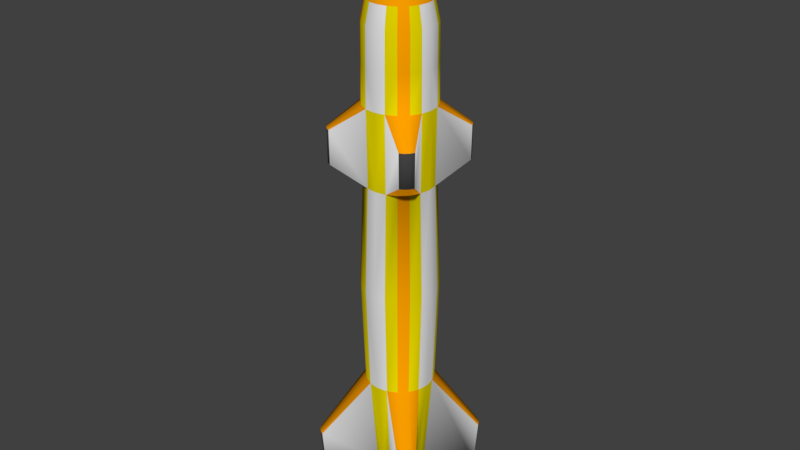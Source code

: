 # Source: MISILE.blend  (saved by Blender 2.79.0; exported with 4.5.12 LTS)
import bpy
from mathutils import Matrix  # noqa: F401  (used for matrix-valued properties, if any)

bpy.ops.wm.read_factory_settings(use_empty=True)
scene = bpy.context.scene
scene.name = 'Scene'

# ---- collections
col_collection_1 = bpy.data.collections.new('Collection 1'); scene.collection.children.link(col_collection_1)

# ---- materials (node trees are filled in below, after node groups)
mat_material_001 = bpy.data.materials.new('Material.001')
mat_material_001.alpha_threshold = 0.0
mat_material_001.use_transparent_shadow = False
mat_material_001.roughness = 0.5
mat_material_001.specular_intensity = 1.0
mat_material_002 = bpy.data.materials.new('Material.002')
mat_material_002.alpha_threshold = 0.0
mat_material_002.use_transparent_shadow = False
mat_material_002.diffuse_color = (1.0, 0.3586, 0.0, 1.0)
mat_material_002.roughness = 0.5
mat_material_002.specular_intensity = 1.0
mat_material_003 = bpy.data.materials.new('Material.003')
mat_material_003.alpha_threshold = 0.0
mat_material_003.use_transparent_shadow = False
mat_material_003.diffuse_color = (0.05404, 0.05404, 0.05404, 1.0)
mat_material_003.roughness = 0.5
mat_material_003.specular_intensity = 1.0
mat_material_004 = bpy.data.materials.new('Material.004')
mat_material_004.alpha_threshold = 0.0
mat_material_004.use_transparent_shadow = False
mat_material_004.diffuse_color = (0.8, 0.6771, 0.0, 1.0)
mat_material_004.roughness = 0.5
mat_material_004.specular_intensity = 1.0
mat_material_005 = bpy.data.materials.new('Material.005')
mat_material_005.alpha_threshold = 0.0
mat_material_005.use_transparent_shadow = False
mat_material_005.diffuse_color = (1.0, 0.002736, 0.0, 1.0)
mat_material_005.roughness = 0.5
mat_material_005.specular_intensity = 1.0

# ---- material node trees

# ---- world
world_world = bpy.data.worlds.new('World'); scene.world = world_world
world_world.color = (0.05088, 0.05088, 0.05088)
world_world.use_sun_shadow = False
world_world.sun_shadow_jitter_overblur = 0.0
world_world.cycles.sampling_method = 'MANUAL'

# ---- meshes
me_cylinder_001 = bpy.data.meshes.new('Cylinder.001')
me_cylinder_001.from_pydata([(0.2676, 0.8237, -9.282), (0.5091, 0.7007, -9.282), (0.7007, 0.5091, -9.282), (0.8237, 0.2676, -9.282), (0.1213, 0.3735, 8.413), (0.3545, 1.091, 3.29), (0.345, 1.062, 0.8038), (0.3819, 1.176, -2.646), (0.345, 1.062, -6.096), (0.2308, 0.3177, 8.413), (0.6743, 0.928, 3.29), (0.6562, 0.9031, 0.8038), (0.7265, 0.9999, -2.646), (0.6562, 0.9031, -6.096), (0.3177, 0.2308, 8.413), (0.928, 0.6743, 3.29), (0.9031, 0.6562, 0.8038), (0.9999, 0.7265, -2.646), (0.9031, 0.6562, -6.096), (0.3735, 0.1213, 8.413), (1.091, 0.3545, 3.29), (1.062, 0.345, 0.8038), (1.176, 0.3819, -2.646), (1.062, 0.345, -6.096), (0.3471, 1.068, 5.712), (0.6603, 0.9088, 5.712), (0.9088, 0.6603, 5.712), (1.068, 0.3471, 5.712), (1.667, 2.009, -8.208), (1.63, 1.895, -9.729), (1.745, 1.836, -9.729), (1.815, 1.933, -8.208), (1.836, 1.745, -9.729), (1.933, 1.815, -8.208), (1.895, 1.63, -9.729), (2.009, 1.667, -8.208), (0.05621, 0.621, -9.894), (0.2976, 0.498, -9.894), (0.4892, 0.3064, -9.894), (0.6123, 0.06497, -9.894), (1.565, 1.453, 2.571), (1.445, 1.554, 1.48), (1.453, 1.565, 2.571), (1.309, 1.623, 1.48), (1.313, 1.636, 2.571), (1.554, 1.445, 1.48), (1.636, 1.313, 2.571), (1.623, 1.309, 1.48), (0.3508, 1.08, 4.501), (0.6673, 0.9184, 4.501), (0.9184, 0.6673, 4.501), (1.08, 0.3508, 4.501), (0.258, 0.7939, 7.042), (0.3044, 0.9367, 6.35), (0.4907, 0.6753, 7.042), (0.5789, 0.7968, 6.35), (0.6753, 0.4907, 7.042), (0.7968, 0.5789, 6.35), (0.7939, 0.258, 7.042), (0.9367, 0.3044, 6.35), (0.163, 0.5018, 8.04), (0.3101, 0.4268, 8.04), (0.4268, 0.3101, 8.04), (0.5018, 0.163, 8.04), (0.0, 0.8661, -9.282), (-0.2676, 0.8237, -9.282), (-0.5091, 0.7007, -9.282), (-0.7007, 0.5091, -9.282), (-0.8237, 0.2676, -9.282), (0.0, 1.116, -6.096), (0.0, 1.236, -2.646), (0.0, 1.116, 0.8038), (0.0, 1.147, 3.29), (0.0, 0.3927, 8.413), (-0.1213, 0.3735, 8.413), (-0.3545, 1.091, 3.29), (-0.345, 1.062, 0.8038), (-0.3819, 1.176, -2.646), (-0.345, 1.062, -6.096), (-0.2308, 0.3177, 8.413), (-0.6743, 0.928, 3.29), (-0.6562, 0.9031, 0.8038), (-0.7265, 0.9999, -2.646), (-0.6562, 0.9031, -6.096), (-0.3177, 0.2308, 8.413), (-0.928, 0.6743, 3.29), (-0.9031, 0.6562, 0.8038), (-0.9999, 0.7265, -2.646), (-0.9031, 0.6562, -6.096), (-0.3735, 0.1213, 8.413), (-1.091, 0.3545, 3.29), (-1.062, 0.345, 0.8038), (-1.176, 0.3819, -2.646), (-1.062, 0.345, -6.096), (0.0, 1.123, 5.712), (-0.3471, 1.068, 5.712), (-0.6603, 0.9088, 5.712), (-0.9088, 0.6603, 5.712), (-1.068, 0.3471, 5.712), (-1.667, 2.009, -8.208), (-1.63, 1.895, -9.729), (-1.745, 1.836, -9.729), (-1.815, 1.933, -8.208), (-1.836, 1.745, -9.729), (-1.933, 1.815, -8.208), (-1.895, 1.63, -9.729), (-2.009, 1.667, -8.208), (0.0, 0.6634, -9.894), (-0.05621, 0.621, -9.894), (-0.2976, 0.498, -9.894), (-0.4892, 0.3064, -9.894), (-0.6123, 0.06497, -9.894), (-1.565, 1.453, 2.571), (-1.445, 1.554, 1.48), (-1.453, 1.565, 2.571), (-1.309, 1.623, 1.48), (-1.313, 1.636, 2.571), (-1.554, 1.445, 1.48), (-1.636, 1.313, 2.571), (-1.623, 1.309, 1.48), (-0.3508, 1.08, 4.501), (-0.6673, 0.9184, 4.501), (-0.9184, 0.6673, 4.501), (-1.08, 0.3508, 4.501), (0.0, 1.135, 4.501), (0.0, 0.9849, 6.35), (0.0, 0.8348, 7.042), (-0.258, 0.7939, 7.042), (-0.3044, 0.9367, 6.35), (-0.4907, 0.6753, 7.042), (-0.5789, 0.7968, 6.35), (-0.6753, 0.4907, 7.042), (-0.7968, 0.5789, 6.35), (-0.7939, 0.258, 7.042), (-0.9367, 0.3044, 6.35), (0.0, 0.5276, 8.04), (-0.163, 0.5018, 8.04), (-0.3101, 0.4268, 8.04), (-0.4268, 0.3101, 8.04), (-0.5018, 0.163, 8.04), (0.2676, -0.8237, -9.282), (0.5091, -0.7007, -9.282), (0.7007, -0.5091, -9.282), (0.8237, -0.2676, -9.282), (0.8661, 0.0, -9.282), (0.1213, -0.3735, 8.413), (0.3545, -1.091, 3.29), (0.345, -1.062, 0.8038), (0.3819, -1.176, -2.646), (0.345, -1.062, -6.096), (0.2308, -0.3177, 8.413), (0.6743, -0.928, 3.29), (0.6562, -0.9031, 0.8038), (0.7265, -0.9999, -2.646), (0.6562, -0.9031, -6.096), (0.3177, -0.2308, 8.413), (0.928, -0.6743, 3.29), (0.9031, -0.6562, 0.8038), (0.9999, -0.7265, -2.646), (0.9031, -0.6562, -6.096), (0.3735, -0.1213, 8.413), (1.091, -0.3545, 3.29), (1.062, -0.345, 0.8038), (1.176, -0.3819, -2.646), (1.062, -0.345, -6.096), (0.3927, 0.0, 8.413), (1.147, 0.0, 3.29), (1.116, 0.0, 0.8038), (1.236, 0.0, -2.646), (1.116, 0.0, -6.096), (0.3471, -1.068, 5.712), (0.6603, -0.9088, 5.712), (0.9088, -0.6603, 5.712), (1.068, -0.3471, 5.712), (1.123, 0.0, 5.712), (1.667, -2.009, -8.208), (1.63, -1.895, -9.729), (1.745, -1.836, -9.729), (1.815, -1.933, -8.208), (1.836, -1.745, -9.729), (1.933, -1.815, -8.208), (1.895, -1.63, -9.729), (2.009, -1.667, -8.208), (0.05621, -0.621, -9.894), (0.2976, -0.498, -9.894), (0.4892, -0.3064, -9.894), (0.6123, -0.06497, -9.894), (0.6546, 0.0, -9.894), (1.565, -1.453, 2.571), (1.445, -1.554, 1.48), (1.453, -1.565, 2.571), (1.309, -1.623, 1.48), (1.313, -1.636, 2.571), (1.554, -1.445, 1.48), (1.636, -1.313, 2.571), (1.623, -1.309, 1.48), (0.3508, -1.08, 4.501), (0.6673, -0.9184, 4.501), (0.9184, -0.6673, 4.501), (1.08, -0.3508, 4.501), (1.135, 0.0, 4.501), (0.258, -0.7939, 7.042), (0.3044, -0.9367, 6.35), (0.4907, -0.6753, 7.042), (0.5789, -0.7968, 6.35), (0.6753, -0.4907, 7.042), (0.7968, -0.5789, 6.35), (0.7939, -0.258, 7.042), (0.9367, -0.3044, 6.35), (0.8348, 0.0, 7.042), (0.9849, 0.0, 6.35), (0.163, -0.5018, 8.04), (0.3101, -0.4268, 8.04), (0.4268, -0.3101, 8.04), (0.5018, -0.163, 8.04), (0.5276, 0.0, 8.04), (0.0, -0.8661, -9.282), (0.0, 0.0, 9.289), (-0.2676, -0.8237, -9.282), (-0.5091, -0.7007, -9.282), (-0.7007, -0.5091, -9.282), (-0.8237, -0.2676, -9.282), (-0.8661, 0.0, -9.282), (0.0, -1.116, -6.096), (0.0, -1.236, -2.646), (0.0, -1.116, 0.8038), (0.0, -1.147, 3.29), (0.0, -0.3927, 8.413), (-0.1213, -0.3735, 8.413), (-0.3545, -1.091, 3.29), (-0.345, -1.062, 0.8038), (-0.3819, -1.176, -2.646), (-0.345, -1.062, -6.096), (-0.2308, -0.3177, 8.413), (-0.6743, -0.928, 3.29), (-0.6562, -0.9031, 0.8038), (-0.7265, -0.9999, -2.646), (-0.6562, -0.9031, -6.096), (-0.3177, -0.2308, 8.413), (-0.928, -0.6743, 3.29), (-0.9031, -0.6562, 0.8038), (-0.9999, -0.7265, -2.646), (-0.9031, -0.6562, -6.096), (-0.3735, -0.1213, 8.413), (-1.091, -0.3545, 3.29), (-1.062, -0.345, 0.8038), (-1.176, -0.3819, -2.646), (-1.062, -0.345, -6.096), (-0.3927, 0.0, 8.413), (-1.147, 0.0, 3.29), (-1.116, 0.0, 0.8038), (-1.236, 0.0, -2.646), (-1.116, 0.0, -6.096), (0.0, -1.123, 5.712), (-0.3471, -1.068, 5.712), (-0.6603, -0.9088, 5.712), (-0.9088, -0.6603, 5.712), (-1.068, -0.3471, 5.712), (-1.123, 0.0, 5.712), (-1.667, -2.009, -8.208), (-1.63, -1.895, -9.729), (-1.745, -1.836, -9.729), (-1.815, -1.933, -8.208), (-1.836, -1.745, -9.729), (-1.933, -1.815, -8.208), (-1.895, -1.63, -9.729), (-2.009, -1.667, -8.208), (0.0, -0.6634, -9.894), (-0.05621, -0.621, -9.894), (-0.2976, -0.498, -9.894), (-0.4892, -0.3064, -9.894), (-0.6123, -0.06497, -9.894), (-0.6546, 0.0, -9.894), (0.0, 0.0, -10.69), (-1.565, -1.453, 2.571), (-1.445, -1.554, 1.48), (-1.453, -1.565, 2.571), (-1.309, -1.623, 1.48), (-1.313, -1.636, 2.571), (-1.554, -1.445, 1.48), (-1.636, -1.313, 2.571), (-1.623, -1.309, 1.48), (-0.3508, -1.08, 4.501), (-0.6673, -0.9184, 4.501), (-0.9184, -0.6673, 4.501), (-1.08, -0.3508, 4.501), (-1.135, 0.0, 4.501), (0.0, -1.135, 4.501), (0.0, -0.9849, 6.35), (0.0, -0.8348, 7.042), (-0.258, -0.7939, 7.042), (-0.3044, -0.9367, 6.35), (-0.4907, -0.6753, 7.042), (-0.5789, -0.7968, 6.35), (-0.6753, -0.4907, 7.042), (-0.7968, -0.5789, 6.35), (-0.7939, -0.258, 7.042), (-0.9367, -0.3044, 6.35), (-0.8348, 0.0, 7.042), (-0.9849, 0.0, 6.35), (0.0, -0.5276, 8.04), (-0.163, -0.5018, 8.04), (-0.3101, -0.4268, 8.04), (-0.4268, -0.3101, 8.04), (-0.5018, -0.163, 8.04), (-0.5276, 0.0, 8.04)], [], [(73, 217, 4), (4, 217, 9), (9, 217, 14), (14, 217, 19), (19, 217, 165), (3, 23, 169, 144), (23, 22, 168, 169), (22, 21, 167, 168), (21, 20, 166, 167), (63, 19, 165, 215), (8, 13, 31, 28), (18, 17, 22, 23), (17, 16, 21, 22), (11, 6, 43, 41), (62, 14, 19, 63), (0, 8, 28, 29), (13, 12, 17, 18), (12, 11, 16, 17), (15, 20, 46, 40), (61, 9, 14, 62), (13, 18, 33, 31), (8, 7, 12, 13), (7, 6, 11, 12), (16, 11, 41, 45), (60, 4, 9, 61), (64, 69, 8, 0), (69, 70, 7, 8), (70, 71, 6, 7), (71, 72, 5, 6), (135, 73, 4, 60), (124, 94, 24, 48), (48, 24, 25, 49), (49, 25, 26, 50), (50, 26, 27, 51), (51, 27, 174, 200), (32, 33, 35, 34), (30, 31, 33, 32), (29, 28, 31, 30), (3, 2, 32, 34), (2, 1, 30, 32), (1, 0, 29, 30), (18, 23, 35, 33), (23, 3, 34, 35), (64, 0, 36, 107), (3, 144, 187, 39), (2, 3, 39, 38), (1, 2, 38, 37), (0, 1, 37, 36), (39, 187, 273), (37, 38, 273), (107, 36, 273), (38, 39, 273), (36, 37, 273), (45, 40, 46, 47), (41, 42, 40, 45), (43, 44, 42, 41), (20, 21, 47, 46), (10, 15, 40, 42), (5, 10, 42, 44), (21, 16, 45, 47), (6, 5, 44, 43), (20, 51, 200, 166), (15, 50, 51, 20), (10, 49, 50, 15), (5, 48, 49, 10), (72, 124, 48, 5), (94, 125, 53, 24), (125, 126, 52, 53), (24, 53, 55, 25), (53, 52, 54, 55), (25, 55, 57, 26), (55, 54, 56, 57), (26, 57, 59, 27), (57, 56, 58, 59), (27, 59, 210, 174), (59, 58, 209, 210), (126, 135, 60, 52), (52, 60, 61, 54), (54, 61, 62, 56), (56, 62, 63, 58), (58, 63, 215, 209), (73, 74, 217), (74, 79, 217), (79, 84, 217), (84, 89, 217), (89, 248, 217), (68, 222, 252, 93), (93, 252, 251, 92), (92, 251, 250, 91), (91, 250, 249, 90), (139, 305, 248, 89), (78, 99, 102, 83), (88, 93, 92, 87), (87, 92, 91, 86), (81, 113, 115, 76), (138, 139, 89, 84), (65, 100, 99, 78), (83, 88, 87, 82), (82, 87, 86, 81), (85, 112, 118, 90), (137, 138, 84, 79), (83, 102, 104, 88), (78, 83, 82, 77), (77, 82, 81, 76), (86, 117, 113, 81), (136, 137, 79, 74), (64, 65, 78, 69), (69, 78, 77, 70), (70, 77, 76, 71), (71, 76, 75, 72), (135, 136, 74, 73), (124, 120, 95, 94), (120, 121, 96, 95), (121, 122, 97, 96), (122, 123, 98, 97), (123, 286, 258, 98), (103, 105, 106, 104), (101, 103, 104, 102), (100, 101, 102, 99), (68, 105, 103, 67), (67, 103, 101, 66), (66, 101, 100, 65), (88, 104, 106, 93), (93, 106, 105, 68), (64, 107, 108, 65), (68, 111, 272, 222), (67, 110, 111, 68), (66, 109, 110, 67), (65, 108, 109, 66), (111, 273, 272), (109, 273, 110), (107, 273, 108), (110, 273, 111), (108, 273, 109), (117, 119, 118, 112), (113, 117, 112, 114), (115, 113, 114, 116), (90, 118, 119, 91), (80, 114, 112, 85), (75, 116, 114, 80), (91, 119, 117, 86), (76, 115, 116, 75), (90, 249, 286, 123), (85, 90, 123, 122), (80, 85, 122, 121), (75, 80, 121, 120), (72, 75, 120, 124), (94, 95, 128, 125), (125, 128, 127, 126), (95, 96, 130, 128), (128, 130, 129, 127), (96, 97, 132, 130), (130, 132, 131, 129), (97, 98, 134, 132), (132, 134, 133, 131), (98, 258, 299, 134), (134, 299, 298, 133), (126, 127, 136, 135), (127, 129, 137, 136), (129, 131, 138, 137), (131, 133, 139, 138), (133, 298, 305, 139), (227, 145, 217), (145, 150, 217), (150, 155, 217), (155, 160, 217), (160, 165, 217), (143, 144, 169, 164), (164, 169, 168, 163), (163, 168, 167, 162), (162, 167, 166, 161), (214, 215, 165, 160), (149, 175, 178, 154), (159, 164, 163, 158), (158, 163, 162, 157), (152, 189, 191, 147), (213, 214, 160, 155), (140, 176, 175, 149), (154, 159, 158, 153), (153, 158, 157, 152), (156, 188, 194, 161), (212, 213, 155, 150), (154, 178, 180, 159), (149, 154, 153, 148), (148, 153, 152, 147), (157, 193, 189, 152), (211, 212, 150, 145), (216, 140, 149, 223), (223, 149, 148, 224), (224, 148, 147, 225), (225, 147, 146, 226), (300, 211, 145, 227), (287, 196, 170, 253), (196, 197, 171, 170), (197, 198, 172, 171), (198, 199, 173, 172), (199, 200, 174, 173), (179, 181, 182, 180), (177, 179, 180, 178), (176, 177, 178, 175), (143, 181, 179, 142), (142, 179, 177, 141), (141, 177, 176, 140), (159, 180, 182, 164), (164, 182, 181, 143), (216, 267, 183, 140), (143, 186, 187, 144), (142, 185, 186, 143), (141, 184, 185, 142), (140, 183, 184, 141), (186, 273, 187), (184, 273, 185), (267, 273, 183), (185, 273, 186), (183, 273, 184), (193, 195, 194, 188), (189, 193, 188, 190), (191, 189, 190, 192), (161, 194, 195, 162), (151, 190, 188, 156), (146, 192, 190, 151), (162, 195, 193, 157), (147, 191, 192, 146), (161, 166, 200, 199), (156, 161, 199, 198), (151, 156, 198, 197), (146, 151, 197, 196), (226, 146, 196, 287), (253, 170, 202, 288), (288, 202, 201, 289), (170, 171, 204, 202), (202, 204, 203, 201), (171, 172, 206, 204), (204, 206, 205, 203), (172, 173, 208, 206), (206, 208, 207, 205), (173, 174, 210, 208), (208, 210, 209, 207), (289, 201, 211, 300), (201, 203, 212, 211), (203, 205, 213, 212), (205, 207, 214, 213), (207, 209, 215, 214), (227, 217, 228), (228, 217, 233), (233, 217, 238), (238, 217, 243), (243, 217, 248), (221, 247, 252, 222), (247, 246, 251, 252), (246, 245, 250, 251), (245, 244, 249, 250), (304, 243, 248, 305), (232, 237, 262, 259), (242, 241, 246, 247), (241, 240, 245, 246), (235, 230, 277, 275), (303, 238, 243, 304), (218, 232, 259, 260), (237, 236, 241, 242), (236, 235, 240, 241), (239, 244, 280, 274), (302, 233, 238, 303), (237, 242, 264, 262), (232, 231, 236, 237), (231, 230, 235, 236), (240, 235, 275, 279), (301, 228, 233, 302), (216, 223, 232, 218), (223, 224, 231, 232), (224, 225, 230, 231), (225, 226, 229, 230), (300, 227, 228, 301), (287, 253, 254, 282), (282, 254, 255, 283), (283, 255, 256, 284), (284, 256, 257, 285), (285, 257, 258, 286), (263, 264, 266, 265), (261, 262, 264, 263), (260, 259, 262, 261), (221, 220, 263, 265), (220, 219, 261, 263), (219, 218, 260, 261), (242, 247, 266, 264), (247, 221, 265, 266), (216, 218, 268, 267), (221, 222, 272, 271), (220, 221, 271, 270), (219, 220, 270, 269), (218, 219, 269, 268), (271, 272, 273), (269, 270, 273), (267, 268, 273), (270, 271, 273), (268, 269, 273), (279, 274, 280, 281), (275, 276, 274, 279), (277, 278, 276, 275), (244, 245, 281, 280), (234, 239, 274, 276), (229, 234, 276, 278), (245, 240, 279, 281), (230, 229, 278, 277), (244, 285, 286, 249), (239, 284, 285, 244), (234, 283, 284, 239), (229, 282, 283, 234), (226, 287, 282, 229), (253, 288, 291, 254), (288, 289, 290, 291), (254, 291, 293, 255), (291, 290, 292, 293), (255, 293, 295, 256), (293, 292, 294, 295), (256, 295, 297, 257), (295, 294, 296, 297), (257, 297, 299, 258), (297, 296, 298, 299), (289, 300, 301, 290), (290, 301, 302, 292), (292, 302, 303, 294), (294, 303, 304, 296), (296, 304, 305, 298)])
me_cylinder_001.polygons.foreach_set('use_smooth', [True] * 324)
me_cylinder_001.polygons.foreach_set('material_index', [4, 4, 4, 4, 4, 3, 0, 0, 3, 2, 1, 3, 3, 1, 2, 0, 1, 1, 1, 2, 1, 3, 3, 1, 2, 3, 0, 0, 3, 2, 0, 3, 1, 3, 0, 2, 2, 2, 1, 1, 1, 1, 0, 0, 0, 0, 0, 0, 2, 2, 2, 2, 2, 2, 2, 2, 0, 1, 1, 1, 0, 0, 3, 1, 3, 0, 0, 1, 3, 1, 1, 1, 3, 1, 0, 1, 0, 3, 1, 3, 0, 4, 4, 4, 4, 4, 3, 0, 0, 3, 2, 1, 3, 3, 1, 2, 0, 1, 1, 1, 2, 1, 3, 3, 1, 2, 3, 0, 0, 3, 2, 0, 3, 1, 3, 0, 2, 2, 2, 1, 1, 1, 1, 0, 0, 0, 0, 0, 0, 2, 2, 2, 2, 2, 2, 2, 2, 0, 1, 1, 1, 0, 0, 3, 1, 3, 0, 0, 1, 3, 1, 1, 1, 3, 1, 0, 1, 0, 3, 1, 3, 0, 4, 4, 4, 4, 4, 3, 0, 0, 3, 2, 1, 3, 3, 1, 2, 0, 1, 1, 1, 2, 1, 3, 3, 1, 2, 3, 0, 0, 3, 2, 0, 3, 1, 3, 0, 2, 2, 2, 1, 1, 1, 1, 0, 0, 0, 0, 0, 0, 2, 2, 2, 2, 2, 2, 2, 2, 0, 1, 1, 1, 0, 0, 3, 1, 3, 0, 0, 1, 3, 1, 1, 1, 3, 1, 0, 1, 0, 3, 1, 3, 0, 4, 4, 4, 4, 4, 3, 0, 0, 3, 2, 1, 3, 3, 1, 2, 0, 1, 1, 1, 2, 1, 3, 3, 1, 2, 3, 0, 0, 3, 2, 0, 3, 1, 3, 0, 2, 2, 2, 1, 1, 1, 1, 0, 0, 0, 0, 0, 0, 2, 2, 2, 2, 2, 2, 2, 2, 0, 1, 1, 1, 0, 0, 3, 1, 3, 0, 0, 1, 3, 1, 1, 1, 3, 1, 0, 1, 0, 3, 1, 3, 0])
_uv = me_cylinder_001.uv_layers.new(name='UVMap')
_uv.uv.foreach_set('vector', [0.4985, 0.04238, 0.5157, 0.0, 0.5054, 0.04463, 0.5054, 0.04463, 0.5157, 0.0, 0.5135, 0.04571, 0.5135, 0.04571, 0.5157, 0.0, 0.522, 0.04551, 0.522, 0.04551, 0.5157, 0.0, 0.53, 0.04405, 0.53, 0.04405, 0.5157, 0.0, 0.5367, 0.04148, 0.09923, 0.06791, 0.124, 0.2265, 0.108, 0.2266, 0.08677, 0.06802, 0.124, 0.2265, 0.1421, 0.3986, 0.1244, 0.3988, 0.108, 0.2266, 0.1421, 0.3986, 0.1465, 0.5715, 0.1304, 0.5716, 0.1244, 0.3988, 0.1465, 0.5715, 0.1563, 0.6957, 0.1398, 0.6959, 0.1304, 0.5716, 0.535, 0.06187, 0.53, 0.04405, 0.5367, 0.04148, 0.544, 0.05842, 0.5077, 0.608, 0.5307, 0.611, 0.5428, 0.7413, 0.5318, 0.7399, 0.5548, 0.6105, 0.5505, 0.4857, 0.5757, 0.4811, 0.5775, 0.6063, 0.5505, 0.4857, 0.5434, 0.3531, 0.5661, 0.3489, 0.5757, 0.4811, 0.9119, 0.3346, 0.889, 0.34, 0.9086, 0.2823, 0.9186, 0.28, 0.5242, 0.06383, 0.522, 0.04551, 0.53, 0.04405, 0.535, 0.06187, 0.814, 0.3678, 0.814, 0.5275, 0.6958, 0.4286, 0.6958, 0.3523, 0.5307, 0.611, 0.5239, 0.4863, 0.5505, 0.4857, 0.5548, 0.6105, 0.5239, 0.4863, 0.5193, 0.3536, 0.5434, 0.3531, 0.5505, 0.4857, 0.5396, 0.2613, 0.563, 0.257, 0.5456, 0.3198, 0.5354, 0.3217, 0.5129, 0.0641, 0.5135, 0.04571, 0.522, 0.04551, 0.5242, 0.06383, 0.5307, 0.611, 0.5548, 0.6105, 0.5543, 0.7411, 0.5428, 0.7413, 0.5077, 0.608, 0.4984, 0.4829, 0.5239, 0.4863, 0.5307, 0.611, 0.4984, 0.4829, 0.4963, 0.3505, 0.5193, 0.3536, 0.5239, 0.4863, 0.9359, 0.3346, 0.9119, 0.3346, 0.9186, 0.28, 0.9292, 0.28, 0.502, 0.06265, 0.5054, 0.04463, 0.5135, 0.04571, 0.5129, 0.0641, 0.5051, 0.7142, 0.488, 0.6016, 0.5077, 0.608, 0.5205, 0.7192, 0.488, 0.6016, 0.4766, 0.4758, 0.4984, 0.4829, 0.5077, 0.608, 0.4766, 0.4758, 0.4766, 0.3442, 0.4963, 0.3505, 0.4984, 0.4829, 0.4766, 0.3442, 0.471, 0.2522, 0.4913, 0.2587, 0.4963, 0.3505, 0.4927, 0.05962, 0.4985, 0.04238, 0.5054, 0.04463, 0.502, 0.06265, 0.4696, 0.2067, 0.4682, 0.1612, 0.488, 0.1677, 0.4897, 0.2132, 0.4897, 0.2132, 0.488, 0.1677, 0.5112, 0.1708, 0.5131, 0.2163, 0.5131, 0.2163, 0.5112, 0.1708, 0.5354, 0.1702, 0.5375, 0.2157, 0.5375, 0.2157, 0.5354, 0.1702, 0.5582, 0.166, 0.5606, 0.2115, 0.1596, 0.7563, 0.1628, 0.8169, 0.1467, 0.817, 0.1432, 0.7564, 0.5553, 0.7939, 0.5543, 0.7411, 0.5651, 0.7391, 0.5637, 0.7924, 0.5464, 0.7941, 0.5428, 0.7413, 0.5543, 0.7411, 0.5553, 0.7939, 0.5379, 0.793, 0.5318, 0.7399, 0.5428, 0.7413, 0.5464, 0.7941, 0.8878, 0.2634, 0.871, 0.2575, 0.881, 0.177, 0.889, 0.1798, 0.871, 0.2575, 0.8525, 0.2557, 0.8722, 0.1761, 0.881, 0.177, 0.8525, 0.2557, 0.8341, 0.2581, 0.8634, 0.1773, 0.8722, 0.1761, 0.5548, 0.6105, 0.5775, 0.6063, 0.5651, 0.7391, 0.5543, 0.7411, 0.124, 0.2265, 0.09923, 0.06791, 0.2169, 0.04148, 0.2288, 0.1172, 0.8177, 0.2645, 0.8341, 0.2581, 0.8303, 0.2761, 0.8255, 0.2761, 0.09923, 0.06791, 0.08677, 0.06802, 0.07563, 0.03799, 0.07726, 0.03805, 0.871, 0.2575, 0.8878, 0.2634, 0.884, 0.2814, 0.8672, 0.2755, 0.8525, 0.2557, 0.871, 0.2575, 0.8672, 0.2755, 0.8487, 0.2737, 0.8341, 0.2581, 0.8525, 0.2557, 0.8487, 0.2737, 0.8303, 0.2761, 0.884, 0.2814, 0.889, 0.2827, 0.8523, 0.307, 0.8487, 0.2737, 0.8672, 0.2755, 0.8523, 0.307, 0.8255, 0.2761, 0.8303, 0.2761, 0.8523, 0.307, 0.8672, 0.2755, 0.884, 0.2814, 0.8523, 0.307, 0.8303, 0.2761, 0.8487, 0.2737, 0.8523, 0.307, 0.537, 0.362, 0.5354, 0.3217, 0.5456, 0.3198, 0.547, 0.3602, 0.5265, 0.3622, 0.5245, 0.3219, 0.5354, 0.3217, 0.537, 0.362, 0.5164, 0.3609, 0.5142, 0.3206, 0.5245, 0.3219, 0.5265, 0.3622, 0.1563, 0.6957, 0.1465, 0.5715, 0.2244, 0.6029, 0.2288, 0.6575, 0.515, 0.2619, 0.5396, 0.2613, 0.5354, 0.3217, 0.5245, 0.3219, 0.4913, 0.2587, 0.515, 0.2619, 0.5245, 0.3219, 0.5142, 0.3206, 0.9588, 0.34, 0.9359, 0.3346, 0.9292, 0.28, 0.9392, 0.2823, 0.8863, 0.5275, 0.8863, 0.652, 0.815, 0.6172, 0.815, 0.5626, 0.1563, 0.6957, 0.1596, 0.7563, 0.1432, 0.7564, 0.1398, 0.6959, 0.5396, 0.2613, 0.5375, 0.2157, 0.5606, 0.2115, 0.563, 0.257, 0.515, 0.2619, 0.5131, 0.2163, 0.5375, 0.2157, 0.5396, 0.2613, 0.4913, 0.2587, 0.4897, 0.2132, 0.5131, 0.2163, 0.515, 0.2619, 0.471, 0.2522, 0.4696, 0.2067, 0.4897, 0.2132, 0.4913, 0.2587, 0.4682, 0.1612, 0.4737, 0.134, 0.4911, 0.1396, 0.488, 0.1677, 0.4737, 0.134, 0.4797, 0.1045, 0.4945, 0.1092, 0.4911, 0.1396, 0.488, 0.1677, 0.4911, 0.1396, 0.5114, 0.1423, 0.5112, 0.1708, 0.4911, 0.1396, 0.4945, 0.1092, 0.5117, 0.1115, 0.5114, 0.1423, 0.5112, 0.1708, 0.5114, 0.1423, 0.5326, 0.1419, 0.5354, 0.1702, 0.5114, 0.1423, 0.5117, 0.1115, 0.5296, 0.1111, 0.5326, 0.1419, 0.5354, 0.1702, 0.5326, 0.1419, 0.5526, 0.1382, 0.5582, 0.166, 0.5326, 0.1419, 0.5296, 0.1111, 0.5466, 0.108, 0.5526, 0.1382, 0.5582, 0.166, 0.5526, 0.1382, 0.5695, 0.1318, 0.5775, 0.1587, 0.5526, 0.1382, 0.5466, 0.108, 0.5609, 0.1026, 0.5695, 0.1318, 0.4797, 0.1045, 0.4927, 0.05962, 0.502, 0.06265, 0.4945, 0.1092, 0.4945, 0.1092, 0.502, 0.06265, 0.5129, 0.0641, 0.5117, 0.1115, 0.5117, 0.1115, 0.5129, 0.0641, 0.5242, 0.06383, 0.5296, 0.1111, 0.5296, 0.1111, 0.5242, 0.06383, 0.535, 0.06187, 0.5466, 0.108, 0.5466, 0.108, 0.535, 0.06187, 0.544, 0.05842, 0.5609, 0.1026, 0.4, 0.9559, 0.4063, 0.9557, 0.4215, 1.0, 0.4063, 0.9557, 0.414, 0.9556, 0.4215, 1.0, 0.414, 0.9556, 0.4224, 0.9555, 0.4215, 1.0, 0.4224, 0.9555, 0.4307, 0.9555, 0.4215, 1.0, 0.4307, 0.9555, 0.438, 0.9556, 0.4215, 1.0, 0.4321, 0.06904, 0.4482, 0.06915, 0.4609, 0.2282, 0.4401, 0.2281, 0.4401, 0.2281, 0.4609, 0.2282, 0.4682, 0.4007, 0.4451, 0.4006, 0.4451, 0.4006, 0.4682, 0.4007, 0.465, 0.5736, 0.4442, 0.5735, 0.4442, 0.5735, 0.465, 0.5736, 0.4678, 0.698, 0.4464, 0.6979, 0.4338, 0.9366, 0.4436, 0.9367, 0.438, 0.9556, 0.4307, 0.9555, 0.3707, 0.2287, 0.3763, 0.1203, 0.3868, 0.1202, 0.3927, 0.2283, 0.4166, 0.2281, 0.4401, 0.2281, 0.4451, 0.4006, 0.4191, 0.4006, 0.4191, 0.4006, 0.4451, 0.4006, 0.4442, 0.5735, 0.4207, 0.5735, 0.7451, 0.3442, 0.7439, 0.2933, 0.7538, 0.2956, 0.7678, 0.3496, 0.4227, 0.9367, 0.4338, 0.9366, 0.4307, 0.9555, 0.4224, 0.9555, 0.815, 0.6432, 0.6958, 0.6446, 0.6958, 0.5894, 0.815, 0.5275, 0.3927, 0.2283, 0.4166, 0.2281, 0.4191, 0.4006, 0.3926, 0.4008, 0.3926, 0.4008, 0.4191, 0.4006, 0.4207, 0.5735, 0.3968, 0.5737, 0.4222, 0.6979, 0.4079, 0.6604, 0.4185, 0.6604, 0.4464, 0.6979, 0.4114, 0.9368, 0.4227, 0.9367, 0.4224, 0.9555, 0.414, 0.9556, 0.3927, 0.2283, 0.3868, 0.1202, 0.3982, 0.1201, 0.4166, 0.2281, 0.3707, 0.2287, 0.3927, 0.2283, 0.3926, 0.4008, 0.3683, 0.4012, 0.3683, 0.4012, 0.3926, 0.4008, 0.3968, 0.5737, 0.3748, 0.5741, 0.7212, 0.3442, 0.7334, 0.2933, 0.7439, 0.2933, 0.7451, 0.3442, 0.401, 0.9369, 0.4114, 0.9368, 0.414, 0.9556, 0.4063, 0.9557, 0.3643, 0.06987, 0.3782, 0.0695, 0.3707, 0.2287, 0.3528, 0.2291, 0.3528, 0.2291, 0.3707, 0.2287, 0.3683, 0.4012, 0.3485, 0.4018, 0.3485, 0.4018, 0.3683, 0.4012, 0.3748, 0.5741, 0.3569, 0.5745, 0.3569, 0.5745, 0.3748, 0.5741, 0.3751, 0.6985, 0.3567, 0.699, 0.3926, 0.9372, 0.401, 0.9369, 0.4063, 0.9557, 0.4, 0.9559, 0.358, 0.7596, 0.3762, 0.7591, 0.3774, 0.8197, 0.3594, 0.8202, 0.3762, 0.7591, 0.3986, 0.7587, 0.3995, 0.8194, 0.3774, 0.8197, 0.3986, 0.7587, 0.4229, 0.7585, 0.4236, 0.8191, 0.3995, 0.8194, 0.4229, 0.7585, 0.4468, 0.7585, 0.4472, 0.8191, 0.4236, 0.8191, 0.4468, 0.7585, 0.468, 0.7586, 0.4682, 0.8193, 0.4472, 0.8191, 0.3969, 0.04412, 0.4056, 0.04411, 0.4095, 0.12, 0.3982, 0.1201, 0.388, 0.0442, 0.3969, 0.04412, 0.3982, 0.1201, 0.3868, 0.1202, 0.3799, 0.04433, 0.388, 0.0442, 0.3868, 0.1202, 0.3763, 0.1203, 0.9462, 0.08818, 0.9567, 0.002002, 0.9651, 0.0, 0.9639, 0.08399, 0.9639, 0.08399, 0.9651, 0.0, 0.9739, 0.0, 0.9824, 0.08399, 0.9824, 0.08399, 0.9739, 0.0, 0.9823, 0.002002, 1.0, 0.08818, 0.4166, 0.2281, 0.3982, 0.1201, 0.4095, 0.12, 0.4401, 0.2281, 0.5775, 0.3523, 0.6958, 0.4513, 0.6958, 0.5275, 0.5775, 0.512, 0.3643, 0.06987, 0.3748, 0.03937, 0.3795, 0.03931, 0.3782, 0.0695, 0.4321, 0.06904, 0.4334, 0.03885, 0.4387, 0.03883, 0.4482, 0.06915, 0.4138, 0.06906, 0.4151, 0.03888, 0.4334, 0.03885, 0.4321, 0.06904, 0.3953, 0.06922, 0.3966, 0.03903, 0.4151, 0.03888, 0.4138, 0.06906, 0.3782, 0.0695, 0.3795, 0.03931, 0.3966, 0.03903, 0.3953, 0.06922, 0.4334, 0.03885, 0.4098, 0.0, 0.4387, 0.03883, 0.3966, 0.03903, 0.4098, 0.0, 0.4151, 0.03888, 0.3748, 0.03937, 0.4098, 0.0, 0.3795, 0.03931, 0.4151, 0.03888, 0.4098, 0.0, 0.4334, 0.03885, 0.3795, 0.03931, 0.4098, 0.0, 0.3966, 0.03903, 0.4072, 0.6058, 0.4175, 0.6058, 0.4185, 0.6604, 0.4079, 0.6604, 0.3967, 0.6059, 0.4072, 0.6058, 0.4079, 0.6604, 0.3971, 0.6605, 0.387, 0.6061, 0.3967, 0.6059, 0.3971, 0.6605, 0.3872, 0.6607, 0.6488, 0.652, 0.5775, 0.6172, 0.5775, 0.5626, 0.6488, 0.5275, 0.3977, 0.6981, 0.3971, 0.6605, 0.4079, 0.6604, 0.4222, 0.6979, 0.9658, 0.1876, 0.8923, 0.2039, 0.889, 0.1989, 0.9584, 0.1761, 0.6985, 0.3496, 0.7234, 0.2956, 0.7334, 0.2933, 0.7212, 0.3442, 0.9658, 0.28, 0.8923, 0.2445, 0.8923, 0.2039, 0.9658, 0.1876, 0.4464, 0.6979, 0.4678, 0.698, 0.468, 0.7586, 0.4468, 0.7585, 0.4222, 0.6979, 0.4464, 0.6979, 0.4468, 0.7585, 0.4229, 0.7585, 0.3977, 0.6981, 0.4222, 0.6979, 0.4229, 0.7585, 0.3986, 0.7587, 0.3751, 0.6985, 0.3977, 0.6981, 0.3986, 0.7587, 0.3762, 0.7591, 0.3567, 0.699, 0.3751, 0.6985, 0.3762, 0.7591, 0.358, 0.7596, 0.3594, 0.8202, 0.3774, 0.8197, 0.3829, 0.8518, 0.3671, 0.8522, 0.3671, 0.8522, 0.3829, 0.8518, 0.389, 0.8866, 0.3756, 0.887, 0.3774, 0.8197, 0.3995, 0.8194, 0.4023, 0.8515, 0.3829, 0.8518, 0.3829, 0.8518, 0.4023, 0.8515, 0.4054, 0.8864, 0.389, 0.8866, 0.3995, 0.8194, 0.4236, 0.8191, 0.4234, 0.8513, 0.4023, 0.8515, 0.4023, 0.8515, 0.4234, 0.8513, 0.4233, 0.8862, 0.4054, 0.8864, 0.4236, 0.8191, 0.4472, 0.8191, 0.4442, 0.8513, 0.4234, 0.8513, 0.4234, 0.8513, 0.4442, 0.8513, 0.4409, 0.8862, 0.4233, 0.8862, 0.4472, 0.8191, 0.4682, 0.8193, 0.4625, 0.8514, 0.4442, 0.8513, 0.4442, 0.8513, 0.4625, 0.8514, 0.4564, 0.8863, 0.4409, 0.8862, 0.3756, 0.887, 0.389, 0.8866, 0.401, 0.9369, 0.3926, 0.9372, 0.389, 0.8866, 0.4054, 0.8864, 0.4114, 0.9368, 0.401, 0.9369, 0.4054, 0.8864, 0.4233, 0.8862, 0.4227, 0.9367, 0.4114, 0.9368, 0.4233, 0.8862, 0.4409, 0.8862, 0.4338, 0.9366, 0.4227, 0.9367, 0.4409, 0.8862, 0.4564, 0.8863, 0.4436, 0.9367, 0.4338, 0.9366, 0.08581, 0.9555, 0.09209, 0.9551, 0.1096, 0.9989, 0.09209, 0.9551, 0.09981, 0.9548, 0.1096, 0.9989, 0.09981, 0.9548, 0.1082, 0.9545, 0.1096, 0.9989, 0.1082, 0.9545, 0.1165, 0.9542, 0.1096, 0.9989, 0.1165, 0.9542, 0.1238, 0.9541, 0.1096, 0.9989, 0.07065, 0.06836, 0.08677, 0.06802, 0.108, 0.2266, 0.08718, 0.227, 0.08718, 0.227, 0.108, 0.2266, 0.1244, 0.3988, 0.1014, 0.3993, 0.1014, 0.3993, 0.1244, 0.3988, 0.1304, 0.5716, 0.1096, 0.5721, 0.1096, 0.5721, 0.1304, 0.5716, 0.1398, 0.6959, 0.1185, 0.6963, 0.1186, 0.9353, 0.1284, 0.9351, 0.1238, 0.9541, 0.1165, 0.9542, 0.01786, 0.2296, 0.01768, 0.1212, 0.02816, 0.1207, 0.03981, 0.2286, 0.0637, 0.2277, 0.08718, 0.227, 0.1014, 0.3993, 0.07535, 0.4, 0.07535, 0.4, 0.1014, 0.3993, 0.1096, 0.5721, 0.08613, 0.5727, 0.936, 0.5071, 0.9238, 0.4561, 0.9338, 0.4585, 0.9587, 0.5125, 0.1075, 0.9356, 0.1186, 0.9353, 0.1165, 0.9542, 0.1082, 0.9545, 0.6985, 0.3357, 0.5775, 0.3523, 0.5775, 0.2761, 0.6985, 0.1761, 0.03981, 0.2286, 0.0637, 0.2277, 0.07535, 0.4, 0.0489, 0.401, 0.0489, 0.401, 0.07535, 0.4, 0.08613, 0.5727, 0.06224, 0.5736, 0.9588, 0.4561, 0.8894, 0.4334, 0.8926, 0.4283, 0.9662, 0.4446, 0.09621, 0.936, 0.1075, 0.9356, 0.1082, 0.9545, 0.09981, 0.9548, 0.03981, 0.2286, 0.02816, 0.1207, 0.03956, 0.1203, 0.0637, 0.2277, 0.01786, 0.2296, 0.03981, 0.2286, 0.0489, 0.401, 0.0246, 0.4021, 0.0246, 0.4021, 0.0489, 0.401, 0.06224, 0.5736, 0.04029, 0.5746, 0.9121, 0.5071, 0.9133, 0.4561, 0.9238, 0.4561, 0.936, 0.5071, 0.08583, 0.9365, 0.09621, 0.936, 0.09981, 0.9548, 0.09209, 0.9551, 0.003009, 0.0711, 0.01687, 0.07033, 0.01786, 0.2296, 0.0, 0.2306, 0.0, 0.2306, 0.01786, 0.2296, 0.0246, 0.4021, 0.004826, 0.4032, 0.004826, 0.4032, 0.0246, 0.4021, 0.04029, 0.5746, 0.02243, 0.5756, 0.02243, 0.5756, 0.04029, 0.5746, 0.04722, 0.6989, 0.02887, 0.6999, 0.07739, 0.9369, 0.08583, 0.9365, 0.09209, 0.9551, 0.08581, 0.9555, 0.03344, 0.7605, 0.05161, 0.7595, 0.05599, 0.82, 0.03801, 0.821, 0.05161, 0.7595, 0.07392, 0.7585, 0.07807, 0.819, 0.05599, 0.82, 0.07392, 0.7585, 0.09822, 0.7576, 0.1021, 0.8181, 0.07807, 0.819, 0.09822, 0.7576, 0.1221, 0.7569, 0.1257, 0.8174, 0.1021, 0.8181, 0.1221, 0.7569, 0.1432, 0.7564, 0.1467, 0.817, 0.1257, 0.8174, 0.03418, 0.04445, 0.04288, 0.0442, 0.05078, 0.12, 0.03956, 0.1203, 0.02533, 0.04478, 0.03418, 0.04445, 0.03956, 0.1203, 0.02816, 0.1207, 0.0172, 0.04514, 0.02533, 0.04478, 0.02816, 0.1207, 0.01768, 0.1212, 0.6958, 0.7328, 0.7134, 0.6467, 0.7218, 0.6446, 0.7134, 0.7286, 0.7134, 0.7286, 0.7218, 0.6446, 0.7307, 0.6446, 0.7319, 0.7286, 0.7319, 0.7286, 0.7307, 0.6446, 0.7391, 0.6467, 0.7495, 0.7328, 0.0637, 0.2277, 0.03956, 0.1203, 0.05078, 0.12, 0.08718, 0.227, 0.6985, 0.1761, 0.8177, 0.238, 0.8177, 0.2933, 0.6985, 0.2918, 0.003009, 0.0711, 0.01184, 0.04033, 0.01654, 0.04014, 0.01687, 0.07033, 0.07065, 0.06836, 0.07032, 0.03816, 0.07563, 0.03799, 0.08677, 0.06802, 0.05243, 0.06889, 0.0521, 0.03869, 0.07032, 0.03816, 0.07065, 0.06836, 0.03389, 0.06957, 0.03357, 0.03938, 0.0521, 0.03869, 0.05243, 0.06889, 0.01687, 0.07033, 0.01654, 0.04014, 0.03357, 0.03938, 0.03389, 0.06957, 0.07032, 0.03816, 0.04468, 0.0, 0.07563, 0.03799, 0.03357, 0.03938, 0.04468, 0.0, 0.0521, 0.03869, 0.01184, 0.04033, 0.04468, 0.0, 0.01654, 0.04014, 0.0521, 0.03869, 0.04468, 0.0, 0.07032, 0.03816, 0.01654, 0.04014, 0.04468, 0.0, 0.03357, 0.03938, 0.07437, 0.6054, 0.08468, 0.6051, 0.08856, 0.6597, 0.07797, 0.66, 0.06389, 0.6058, 0.07437, 0.6054, 0.07797, 0.66, 0.0672, 0.6604, 0.05425, 0.6062, 0.06389, 0.6058, 0.0672, 0.6604, 0.05729, 0.6608, 0.9662, 0.4446, 0.8926, 0.4283, 0.8926, 0.3878, 0.9662, 0.3523, 0.06978, 0.6979, 0.0672, 0.6604, 0.07797, 0.66, 0.09432, 0.697, 0.04722, 0.6989, 0.05729, 0.6608, 0.0672, 0.6604, 0.06978, 0.6979, 0.8894, 0.5125, 0.9033, 0.4585, 0.9133, 0.4561, 0.9121, 0.5071, 0.8921, 0.1244, 0.8168, 0.08975, 0.8168, 0.03512, 0.8921, 0.0, 0.1185, 0.6963, 0.1398, 0.6959, 0.1432, 0.7564, 0.1221, 0.7569, 0.09432, 0.697, 0.1185, 0.6963, 0.1221, 0.7569, 0.09822, 0.7576, 0.06978, 0.6979, 0.09432, 0.697, 0.09822, 0.7576, 0.07392, 0.7585, 0.04722, 0.6989, 0.06978, 0.6979, 0.07392, 0.7585, 0.05161, 0.7595, 0.02887, 0.6999, 0.04722, 0.6989, 0.05161, 0.7595, 0.03344, 0.7605, 0.03801, 0.821, 0.05599, 0.82, 0.06324, 0.8519, 0.04748, 0.8528, 0.04748, 0.8528, 0.06324, 0.8519, 0.0711, 0.8865, 0.05774, 0.8873, 0.05599, 0.82, 0.07807, 0.819, 0.0826, 0.8511, 0.06324, 0.8519, 0.06324, 0.8519, 0.0826, 0.8511, 0.08751, 0.8858, 0.0711, 0.8865, 0.07807, 0.819, 0.1021, 0.8181, 0.1037, 0.8503, 0.0826, 0.8511, 0.0826, 0.8511, 0.1037, 0.8503, 0.1054, 0.8852, 0.08751, 0.8858, 0.1021, 0.8181, 0.1257, 0.8174, 0.1244, 0.8497, 0.1037, 0.8503, 0.1037, 0.8503, 0.1244, 0.8497, 0.1229, 0.8846, 0.1054, 0.8852, 0.1257, 0.8174, 0.1467, 0.817, 0.1427, 0.8493, 0.1244, 0.8497, 0.1244, 0.8497, 0.1427, 0.8493, 0.1385, 0.8843, 0.1229, 0.8846, 0.05774, 0.8873, 0.0711, 0.8865, 0.08583, 0.9365, 0.07739, 0.9369, 0.0711, 0.8865, 0.08751, 0.8858, 0.09621, 0.936, 0.08583, 0.9365, 0.08751, 0.8858, 0.1054, 0.8852, 0.1075, 0.9356, 0.09621, 0.936, 0.1054, 0.8852, 0.1229, 0.8846, 0.1186, 0.9353, 0.1075, 0.9356, 0.1229, 0.8846, 0.1385, 0.8843, 0.1284, 0.9351, 0.1186, 0.9353, 0.3183, 0.9556, 0.3017, 1.0, 0.311, 0.9555, 0.311, 0.9555, 0.3017, 1.0, 0.3027, 0.9555, 0.3027, 0.9555, 0.3017, 1.0, 0.2943, 0.9556, 0.2943, 0.9556, 0.3017, 1.0, 0.2865, 0.9557, 0.2865, 0.9557, 0.3017, 1.0, 0.2802, 0.9559, 0.2585, 0.06948, 0.251, 0.2286, 0.2331, 0.2291, 0.2446, 0.06985, 0.251, 0.2286, 0.2486, 0.4012, 0.2288, 0.4017, 0.2331, 0.2291, 0.2486, 0.4012, 0.2551, 0.574, 0.2372, 0.5745, 0.2288, 0.4017, 0.2551, 0.574, 0.2554, 0.6984, 0.237, 0.6989, 0.2372, 0.5745, 0.2813, 0.9369, 0.2865, 0.9557, 0.2802, 0.9559, 0.2728, 0.9371, 0.3205, 0.228, 0.297, 0.2281, 0.2787, 0.12, 0.2899, 0.12, 0.273, 0.2283, 0.273, 0.4008, 0.2486, 0.4012, 0.251, 0.2286, 0.273, 0.4008, 0.2771, 0.5737, 0.2551, 0.574, 0.2486, 0.4012, 0.915, 0.1368, 0.8921, 0.1422, 0.9117, 0.09257, 0.9217, 0.09021, 0.2917, 0.9367, 0.2943, 0.9556, 0.2865, 0.9557, 0.2813, 0.9369, 0.8168, 0.01553, 0.8168, 0.1753, 0.6985, 0.07627, 0.6985, 0.0, 0.297, 0.2281, 0.2994, 0.4006, 0.273, 0.4008, 0.273, 0.2283, 0.2994, 0.4006, 0.301, 0.5734, 0.2771, 0.5737, 0.273, 0.4008, 0.278, 0.6981, 0.2554, 0.6984, 0.2676, 0.6606, 0.2775, 0.6605, 0.303, 0.9366, 0.3027, 0.9555, 0.2943, 0.9556, 0.2917, 0.9367, 0.297, 0.2281, 0.273, 0.2283, 0.2673, 0.1201, 0.2787, 0.12, 0.3205, 0.228, 0.3255, 0.4005, 0.2994, 0.4006, 0.297, 0.2281, 0.3255, 0.4005, 0.3245, 0.5734, 0.301, 0.5734, 0.2994, 0.4006, 0.939, 0.1368, 0.915, 0.1368, 0.9217, 0.09021, 0.9323, 0.09021, 0.3141, 0.9366, 0.311, 0.9555, 0.3027, 0.9555, 0.303, 0.9366, 0.3285, 0.06913, 0.3412, 0.2282, 0.3205, 0.228, 0.3124, 0.06901, 0.3412, 0.2282, 0.3485, 0.4007, 0.3255, 0.4005, 0.3205, 0.228, 0.3485, 0.4007, 0.3453, 0.5736, 0.3245, 0.5734, 0.3255, 0.4005, 0.3453, 0.5736, 0.3481, 0.698, 0.3267, 0.6978, 0.3245, 0.5734, 0.3239, 0.9367, 0.3183, 0.9556, 0.311, 0.9555, 0.3141, 0.9366, 0.3483, 0.7586, 0.3485, 0.8192, 0.3276, 0.8191, 0.3271, 0.7585, 0.3271, 0.7585, 0.3276, 0.8191, 0.3039, 0.8191, 0.3032, 0.7585, 0.3032, 0.7585, 0.3039, 0.8191, 0.2798, 0.8193, 0.2789, 0.7587, 0.2789, 0.7587, 0.2798, 0.8193, 0.2577, 0.8197, 0.2566, 0.7591, 0.2566, 0.7591, 0.2577, 0.8197, 0.2397, 0.8202, 0.2383, 0.7596, 0.2685, 0.04413, 0.2673, 0.1201, 0.2568, 0.1203, 0.2603, 0.04427, 0.2774, 0.04406, 0.2787, 0.12, 0.2673, 0.1201, 0.2685, 0.04413, 0.2861, 0.04405, 0.2899, 0.12, 0.2787, 0.12, 0.2774, 0.04406, 0.9462, 0.09021, 0.9285, 0.08605, 0.9236, 1.194e-08, 0.9321, 0.001988, 0.9285, 0.08605, 0.9099, 0.08605, 0.9147, 0.0, 0.9236, 1.194e-08, 0.9099, 0.08605, 0.8921, 0.09021, 0.9063, 0.001988, 0.9147, 0.0, 0.273, 0.2283, 0.251, 0.2286, 0.2568, 0.1203, 0.2673, 0.1201, 0.5775, 0.1761, 0.5775, 0.01658, 0.6985, 0.0, 0.6985, 0.07619, 0.3285, 0.06913, 0.3124, 0.06901, 0.3145, 0.03883, 0.3193, 0.03881, 0.2585, 0.06948, 0.2446, 0.06985, 0.2555, 0.03936, 0.2606, 0.03929, 0.2756, 0.06919, 0.2585, 0.06948, 0.2606, 0.03929, 0.2777, 0.03901, 0.2941, 0.06903, 0.2756, 0.06919, 0.2777, 0.03901, 0.2962, 0.03885, 0.3124, 0.06901, 0.2941, 0.06903, 0.2962, 0.03885, 0.3145, 0.03883, 0.2606, 0.03929, 0.2555, 0.03936, 0.29, 0.0, 0.2962, 0.03885, 0.2777, 0.03901, 0.29, 0.0, 0.3193, 0.03881, 0.3145, 0.03883, 0.29, 0.0, 0.2777, 0.03901, 0.2606, 0.03929, 0.29, 0.0, 0.3145, 0.03883, 0.2962, 0.03885, 0.29, 0.0, 0.2771, 0.6058, 0.2775, 0.6605, 0.2676, 0.6606, 0.2675, 0.606, 0.2876, 0.6057, 0.2883, 0.6604, 0.2775, 0.6605, 0.2771, 0.6058, 0.2979, 0.6057, 0.2989, 0.6603, 0.2883, 0.6604, 0.2876, 0.6057, 0.8894, 0.3523, 0.8894, 0.4767, 0.814, 0.442, 0.814, 0.3874, 0.3026, 0.6979, 0.278, 0.6981, 0.2775, 0.6605, 0.2883, 0.6604, 0.3267, 0.6978, 0.3026, 0.6979, 0.2883, 0.6604, 0.2989, 0.6603, 0.9619, 0.1422, 0.939, 0.1368, 0.9323, 0.09021, 0.9423, 0.09257, 0.9576, 0.5275, 0.9576, 0.652, 0.8863, 0.6172, 0.8863, 0.5626, 0.2554, 0.6984, 0.2566, 0.7591, 0.2383, 0.7596, 0.237, 0.6989, 0.278, 0.6981, 0.2789, 0.7587, 0.2566, 0.7591, 0.2554, 0.6984, 0.3026, 0.6979, 0.3032, 0.7585, 0.2789, 0.7587, 0.278, 0.6981, 0.3267, 0.6978, 0.3271, 0.7585, 0.3032, 0.7585, 0.3026, 0.6979, 0.3481, 0.698, 0.3483, 0.7586, 0.3271, 0.7585, 0.3267, 0.6978, 0.3485, 0.8192, 0.3428, 0.8514, 0.3245, 0.8512, 0.3276, 0.8191, 0.3428, 0.8514, 0.3367, 0.8863, 0.3212, 0.8861, 0.3245, 0.8512, 0.3276, 0.8191, 0.3245, 0.8512, 0.3038, 0.8513, 0.3039, 0.8191, 0.3245, 0.8512, 0.3212, 0.8861, 0.3036, 0.8862, 0.3038, 0.8513, 0.3039, 0.8191, 0.3038, 0.8513, 0.2827, 0.8515, 0.2798, 0.8193, 0.3038, 0.8513, 0.3036, 0.8862, 0.2857, 0.8863, 0.2827, 0.8515, 0.2798, 0.8193, 0.2827, 0.8515, 0.2632, 0.8518, 0.2577, 0.8197, 0.2827, 0.8515, 0.2857, 0.8863, 0.2692, 0.8866, 0.2632, 0.8518, 0.2577, 0.8197, 0.2632, 0.8518, 0.2474, 0.8522, 0.2397, 0.8202, 0.2632, 0.8518, 0.2692, 0.8866, 0.2558, 0.887, 0.2474, 0.8522, 0.3367, 0.8863, 0.3239, 0.9367, 0.3141, 0.9366, 0.3212, 0.8861, 0.3212, 0.8861, 0.3141, 0.9366, 0.303, 0.9366, 0.3036, 0.8862, 0.3036, 0.8862, 0.303, 0.9366, 0.2917, 0.9367, 0.2857, 0.8863, 0.2857, 0.8863, 0.2917, 0.9367, 0.2813, 0.9369, 0.2692, 0.8866, 0.2692, 0.8866, 0.2813, 0.9369, 0.2728, 0.9371, 0.2558, 0.887])
me_cylinder_001.materials.append(mat_material_001)
me_cylinder_001.materials.append(mat_material_002)
me_cylinder_001.materials.append(mat_material_003)
me_cylinder_001.materials.append(mat_material_004)
me_cylinder_001.materials.append(mat_material_005)
me_cylinder_001.use_remesh_preserve_volume = False
me_cylinder_001.use_remesh_preserve_attributes = False
me_cylinder_001.use_mirror_vertex_groups = False
me_cylinder_001.update()

# ---- objects
ob_cylinder = bpy.data.objects.new('Cylinder', me_cylinder_001)

# ---- transforms, parenting, visibility, modifiers, constraints
ob_cylinder.location = (-0.2654, 1.752, 0.831)
ob_cylinder.lineart.crease_threshold = 0.0

# ---- collection membership
col_collection_1.objects.link(ob_cylinder)

# ---- scene / render settings (as saved in the file)
scene.frame_start = 1; scene.frame_end = 250; scene.frame_set(1)
scene.render.engine = 'BLENDER_EEVEE_NEXT'
scene.render.resolution_percentage = 50
scene.render.dither_intensity = 0.0
scene.cycles.use_denoising = False
scene.cycles.samples = 128
scene.cycles.sampling_pattern = 'TABULATED_SOBOL'
scene.cycles.use_adaptive_sampling = False
scene.cycles.use_light_tree = False
scene.cycles.blur_glossy = 0.0
scene.cycles.sample_clamp_indirect = 0.0
scene.view_settings.view_transform = 'Standard'
bpy.context.view_layer.update()

# ---- added for rendering (the .blend has no active camera and no usable light): camera, sun
cam_auto = bpy.data.cameras.new('AutoCamera')
cam_auto.lens = 50.0
cam_auto.sensor_width = 36.0
cam_auto.clip_end = 1000.0
ob_auto_camera = bpy.data.objects.new('AutoCamera', cam_auto)
scene.collection.objects.link(ob_auto_camera)
ob_auto_camera.location = (18.9515, -21.3086, 15.5043)
ob_auto_camera.rotation_euler = (1.09748, -7.21219e-08, 0.694738)
scene.camera = ob_auto_camera
light_auto_sun = bpy.data.lights.new('AutoSun', 'SUN')
light_auto_sun.energy = 3.0
light_auto_sun.angle = 0.0523599
ob_auto_sun = bpy.data.objects.new('AutoSun', light_auto_sun)
scene.collection.objects.link(ob_auto_sun)
ob_auto_sun.rotation_euler = (0.872665, 0.174533, 0.523599)
bpy.context.view_layer.update()
